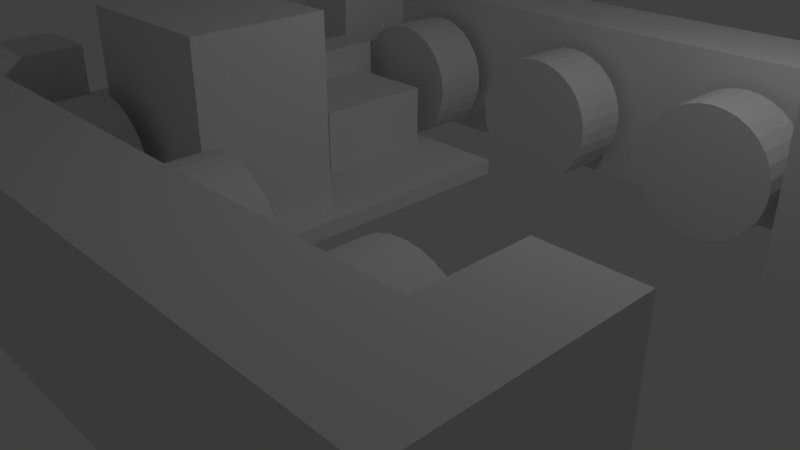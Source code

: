 # Source: r3555.blend  (saved by Blender 2.78.0; exported with 4.5.12 LTS)
import bpy
from mathutils import Matrix  # noqa: F401  (used for matrix-valued properties, if any)

bpy.ops.wm.read_factory_settings(use_empty=True)
scene = bpy.context.scene
scene.name = 'Scene'

# ---- collections
col_collection_1 = bpy.data.collections.new('Collection 1'); scene.collection.children.link(col_collection_1)

# ---- materials (node trees are filled in below, after node groups)
mat_material = bpy.data.materials.new('Material')
mat_material.alpha_threshold = 0.0
mat_material.use_transparent_shadow = False
mat_material.roughness = 0.5
mat_material.line_color = (0.0, 0.0, 0.0, 1.0)

# ---- material node trees

# ---- world
world_world = bpy.data.worlds.new('World'); scene.world = world_world
world_world.color = (0.05088, 0.05088, 0.05088)
world_world.use_sun_shadow = False
world_world.sun_shadow_jitter_overblur = 0.0
world_world.cycles.sampling_method = 'MANUAL'

# ---- cameras
cam_camera = bpy.data.cameras.new('Camera')
cam_camera.clip_end = 100.0
cam_camera.lens = 35.0
cam_camera.sensor_width = 32.0
cam_camera.sensor_height = 18.0
cam_camera.ortho_scale = 7.314
cam_camera.dof.focus_distance = 0.0
cam_camera.dof.aperture_fstop = 128.0

# ---- lights
light_lamp = bpy.data.lights.new('Lamp', 'POINT')
light_lamp.transmission_factor = 0.0
light_lamp.cutoff_distance = 30.0
light_lamp.energy = 100.0
light_lamp.shadow_buffer_clip_start = 1.001
light_lamp.shadow_soft_size = 0.1
light_lamp.shadow_maximum_resolution = 0.006
light_lamp.use_absolute_resolution = True

# ---- meshes
me_cube = bpy.data.meshes.new('Cube')
me_cube.from_pydata([(-0.8758, 0.4787, 0.9521), (-0.8758, 0.4787, -1.048), (1.124, 0.4787, 0.9521), (1.124, 0.4787, -1.048), (-0.8758, 1.012, 0.9521), (1.124, 1.012, 0.9521), (-0.8758, 1.012, -1.048), (1.124, 1.012, -1.048), (0.902, 1.012, -1.048), (0.902, 1.012, 0.9521), (0.902, 0.4787, 0.9521), (0.902, 0.4787, -1.048), (-0.6535, 1.012, -1.048), (-0.6535, 1.012, 0.9521), (-0.6535, 0.4787, -1.048), (-0.6535, 0.4787, 0.9521), (1.124, 0.7454, -1.048), (1.124, 0.7454, 0.9521), (-0.8758, 0.7454, -1.048), (-0.8758, 0.7454, 0.9521), (0.902, 0.7454, 0.9521), (0.902, 0.7454, -1.048), (-0.6535, 0.7454, 0.9521), (-0.6535, 0.7454, -1.048), (0.1242, 0.5343, -1.023), (-0.0591, 0.5343, -0.1979), (-0.05558, 0.5343, -0.3589), (-0.04514, 0.5343, -0.5136), (-0.0282, 0.5343, -0.6562), (-0.005401, 0.5343, -0.7813), (0.02238, 0.5343, -0.8839), (0.05408, 0.5343, -0.9601), (0.08847, 0.5343, -1.007), (0.16, 0.5343, -1.007), (0.1944, 0.5343, -0.9601), (0.2261, 0.5343, -0.8839), (0.2539, 0.5343, -0.7813), (0.2767, 0.5343, -0.6562), (0.2936, 0.5343, -0.5136), (0.304, 0.5343, -0.3588), (0.3076, 0.5343, -0.1979), (0.304, 0.5343, -0.03695), (0.2936, 0.5343, 0.1178), (0.2767, 0.5343, 0.2604), (0.2539, 0.5343, 0.3855), (0.2261, 0.5343, 0.4881), (0.1944, 0.5343, 0.5643), (0.16, 0.5343, 0.6112), (0.1242, 0.5343, 0.6271), (0.08847, 0.5343, 0.6112), (0.05408, 0.5343, 0.5643), (0.02238, 0.5343, 0.4881), (-0.005401, 0.5343, 0.3855), (-0.0282, 0.5343, 0.2604), (-0.04514, 0.5343, 0.1178), (-0.05558, 0.5343, -0.03695), (-0.4258, 0.5343, 0.6271), (-0.4615, 0.5343, 0.6112), (-0.4959, 0.5343, 0.5643), (-0.5276, 0.5343, 0.4881), (-0.5554, 0.5343, 0.3855), (-0.5782, 0.5343, 0.2604), (-0.5951, 0.5343, 0.1178), (-0.6056, 0.5343, -0.03695), (-0.6091, 0.5343, -0.1979), (-0.6056, 0.5343, -0.3589), (-0.5951, 0.5343, -0.5136), (-0.5782, 0.5343, -0.6562), (-0.5554, 0.5343, -0.7813), (-0.5276, 0.5343, -0.8839), (-0.4959, 0.5343, -0.9601), (-0.4615, 0.5343, -1.007), (-0.4258, 0.5343, -1.023), (-0.39, 0.5343, -1.007), (-0.3556, 0.5343, -0.9601), (-0.3239, 0.5343, -0.8839), (-0.2961, 0.5343, -0.7813), (-0.2733, 0.5343, -0.6562), (-0.2564, 0.5343, -0.5136), (-0.246, 0.5343, -0.3588), (-0.2424, 0.5343, -0.1979), (-0.246, 0.5343, -0.03695), (-0.2564, 0.5343, 0.1178), (-0.2733, 0.5343, 0.2604), (-0.2961, 0.5343, 0.3855), (-0.3239, 0.5343, 0.4881), (-0.3556, 0.5343, 0.5643), (-0.39, 0.5343, 0.6112), (0.6742, 0.5343, 0.6271), (0.6385, 0.5343, 0.6112), (0.6041, 0.5343, 0.5643), (0.5724, 0.5343, 0.4881), (0.5446, 0.5343, 0.3855), (0.5218, 0.5343, 0.2604), (0.5049, 0.5343, 0.1178), (0.4944, 0.5343, -0.03695), (0.4909, 0.5343, -0.1979), (0.4944, 0.5343, -0.3589), (0.5049, 0.5343, -0.5136), (0.5218, 0.5343, -0.6562), (0.5446, 0.5343, -0.7813), (0.5724, 0.5343, -0.8839), (0.6041, 0.5343, -0.9601), (0.6385, 0.5343, -1.007), (0.6742, 0.5343, -1.023), (0.71, 0.5343, -1.007), (0.7444, 0.5343, -0.9601), (0.7761, 0.5343, -0.8839), (0.8039, 0.5343, -0.7813), (0.8267, 0.5343, -0.6562), (0.8436, 0.5343, -0.5136), (0.854, 0.5343, -0.3588), (0.8576, 0.5343, -0.1979), (0.854, 0.5343, -0.03695), (0.8436, 0.5343, 0.1178), (0.8267, 0.5343, 0.2604), (0.8039, 0.5343, 0.3855), (0.7761, 0.5343, 0.4881), (0.7444, 0.5343, 0.5643), (0.71, 0.5343, 0.6112), (-0.0591, 0.7096, -0.1979), (-0.05558, 0.7096, -0.3589), (-0.04514, 0.7096, -0.5136), (-0.0282, 0.7096, -0.6562), (-0.005401, 0.7096, -0.7813), (0.02238, 0.7096, -0.8839), (0.05408, 0.7096, -0.9601), (0.08847, 0.7096, -1.007), (0.1242, 0.7096, -1.023), (0.16, 0.7096, -1.007), (0.1944, 0.7096, -0.9601), (0.2261, 0.7096, -0.8839), (0.2539, 0.7096, -0.7813), (0.2767, 0.7096, -0.6562), (0.2936, 0.7096, -0.5136), (0.304, 0.7096, -0.3588), (0.3076, 0.7096, -0.1979), (0.304, 0.7096, -0.03695), (0.2936, 0.7096, 0.1178), (0.2767, 0.7096, 0.2604), (0.2539, 0.7096, 0.3855), (0.2261, 0.7096, 0.4881), (0.1944, 0.7096, 0.5643), (0.16, 0.7096, 0.6112), (0.1242, 0.7096, 0.6271), (0.08847, 0.7096, 0.6112), (0.05408, 0.7096, 0.5643), (0.02238, 0.7096, 0.4881), (-0.005401, 0.7096, 0.3855), (-0.0282, 0.7096, 0.2604), (-0.04514, 0.7096, 0.1178), (-0.05558, 0.7096, -0.03695), (-0.4258, 0.7096, 0.6271), (-0.4615, 0.7096, 0.6112), (-0.4959, 0.7096, 0.5643), (-0.5276, 0.7096, 0.4881), (-0.5554, 0.7096, 0.3855), (-0.5782, 0.7096, 0.2604), (-0.5951, 0.7096, 0.1178), (-0.6056, 0.7096, -0.03695), (-0.6091, 0.7096, -0.1979), (-0.6056, 0.7096, -0.3589), (-0.5951, 0.7096, -0.5136), (-0.5782, 0.7096, -0.6562), (-0.5554, 0.7096, -0.7813), (-0.5276, 0.7096, -0.8839), (-0.4959, 0.7096, -0.9601), (-0.4615, 0.7096, -1.007), (-0.4258, 0.7096, -1.023), (-0.39, 0.7096, -1.007), (-0.3556, 0.7096, -0.9601), (-0.3239, 0.7096, -0.8839), (-0.2961, 0.7096, -0.7813), (-0.2733, 0.7096, -0.6562), (-0.2564, 0.7096, -0.5136), (-0.246, 0.7096, -0.3588), (-0.2424, 0.7096, -0.1979), (-0.246, 0.7096, -0.03695), (-0.2564, 0.7096, 0.1178), (-0.2733, 0.7096, 0.2604), (-0.2961, 0.7096, 0.3855), (-0.3239, 0.7096, 0.4881), (-0.3556, 0.7096, 0.5643), (-0.39, 0.7096, 0.6112), (0.6742, 0.7096, 0.6271), (0.6385, 0.7096, 0.6112), (0.6041, 0.7096, 0.5643), (0.5724, 0.7096, 0.4881), (0.5446, 0.7096, 0.3855), (0.5218, 0.7096, 0.2604), (0.5049, 0.7096, 0.1178), (0.4944, 0.7096, -0.03695), (0.4909, 0.7096, -0.1979), (0.4944, 0.7096, -0.3589), (0.5049, 0.7096, -0.5136), (0.5218, 0.7096, -0.6562), (0.5446, 0.7096, -0.7813), (0.5724, 0.7096, -0.8839), (0.6041, 0.7096, -0.9601), (0.6385, 0.7096, -1.007), (0.6742, 0.7096, -1.023), (0.71, 0.7096, -1.007), (0.7444, 0.7096, -0.9601), (0.7761, 0.7096, -0.8839), (0.8039, 0.7096, -0.7813), (0.8267, 0.7096, -0.6562), (0.8436, 0.7096, -0.5136), (0.854, 0.7096, -0.3588), (0.8576, 0.7096, -0.1979), (0.854, 0.7096, -0.03695), (0.8436, 0.7096, 0.1178), (0.8267, 0.7096, 0.2604), (0.8039, 0.7096, 0.3855), (0.7761, 0.7096, 0.4881), (0.7444, 0.7096, 0.5643), (0.71, 0.7096, 0.6112), (1.124, -0.988, -1.048), (-0.8758, -0.988, -1.048), (1.124, -0.988, 0.9521), (-0.8758, -0.988, 0.9521), (1.124, -0.4546, -1.048), (1.124, -0.4546, 0.9521), (-0.8758, -0.4546, -1.048), (-0.8758, -0.4546, 0.9521), (0.902, -0.988, -1.048), (0.902, -0.988, 0.9521), (0.902, -0.4546, 0.9521), (0.902, -0.4546, -1.048), (-0.6535, -0.988, -1.048), (-0.6535, -0.988, 0.9521), (-0.6535, -0.4546, -1.048), (-0.6535, -0.4546, 0.9521), (1.124, -0.7213, -1.048), (1.124, -0.7213, 0.9521), (-0.8758, -0.7213, -1.048), (-0.8758, -0.7213, 0.9521), (0.902, -0.7213, 0.9521), (0.902, -0.7213, -1.048), (-0.6535, -0.7213, 0.9521), (-0.6535, -0.7213, -1.048), (0.1242, -0.5102, -1.023), (-0.0591, -0.5102, -0.1979), (-0.05557, -0.5102, -0.3589), (-0.04514, -0.5102, -0.5136), (-0.0282, -0.5102, -0.6562), (-0.0054, -0.5102, -0.7813), (0.02238, -0.5102, -0.8839), (0.05408, -0.5102, -0.9601), (0.08847, -0.5102, -1.007), (0.16, -0.5102, -1.007), (0.1944, -0.5102, -0.9601), (0.2261, -0.5102, -0.8839), (0.2539, -0.5102, -0.7813), (0.2767, -0.5102, -0.6562), (0.2936, -0.5102, -0.5136), (0.304, -0.5102, -0.3588), (0.3076, -0.5102, -0.1979), (0.304, -0.5102, -0.03695), (0.2936, -0.5102, 0.1178), (0.2767, -0.5102, 0.2604), (0.2539, -0.5102, 0.3855), (0.2261, -0.5102, 0.4881), (0.1944, -0.5102, 0.5643), (0.16, -0.5102, 0.6112), (0.1242, -0.5102, 0.6271), (0.08847, -0.5102, 0.6112), (0.05408, -0.5102, 0.5643), (0.02238, -0.5102, 0.4881), (-0.005401, -0.5102, 0.3855), (-0.0282, -0.5102, 0.2604), (-0.04514, -0.5102, 0.1178), (-0.05557, -0.5102, -0.03695), (-0.4258, -0.5102, 0.6271), (-0.4615, -0.5102, 0.6112), (-0.4959, -0.5102, 0.5643), (-0.5276, -0.5102, 0.4881), (-0.5554, -0.5102, 0.3855), (-0.5782, -0.5102, 0.2604), (-0.5951, -0.5102, 0.1178), (-0.6056, -0.5102, -0.03695), (-0.6091, -0.5102, -0.1979), (-0.6056, -0.5102, -0.3589), (-0.5951, -0.5102, -0.5136), (-0.5782, -0.5102, -0.6562), (-0.5554, -0.5102, -0.7813), (-0.5276, -0.5102, -0.8839), (-0.4959, -0.5102, -0.9601), (-0.4615, -0.5102, -1.007), (-0.4258, -0.5102, -1.023), (-0.39, -0.5102, -1.007), (-0.3556, -0.5102, -0.9601), (-0.3239, -0.5102, -0.8839), (-0.2961, -0.5102, -0.7813), (-0.2733, -0.5102, -0.6562), (-0.2564, -0.5102, -0.5136), (-0.246, -0.5102, -0.3588), (-0.2424, -0.5102, -0.1979), (-0.246, -0.5102, -0.03695), (-0.2564, -0.5102, 0.1178), (-0.2733, -0.5102, 0.2604), (-0.2961, -0.5102, 0.3855), (-0.3239, -0.5102, 0.4881), (-0.3556, -0.5102, 0.5643), (-0.39, -0.5102, 0.6112), (0.6742, -0.5102, 0.6271), (0.6385, -0.5102, 0.6112), (0.6041, -0.5102, 0.5643), (0.5724, -0.5102, 0.4881), (0.5446, -0.5102, 0.3855), (0.5218, -0.5102, 0.2604), (0.5049, -0.5102, 0.1178), (0.4944, -0.5102, -0.03695), (0.4909, -0.5102, -0.1979), (0.4944, -0.5102, -0.3589), (0.5049, -0.5102, -0.5136), (0.5218, -0.5102, -0.6562), (0.5446, -0.5102, -0.7813), (0.5724, -0.5102, -0.8839), (0.6041, -0.5102, -0.9601), (0.6385, -0.5102, -1.007), (0.6742, -0.5102, -1.023), (0.71, -0.5102, -1.007), (0.7444, -0.5102, -0.9601), (0.7761, -0.5102, -0.8839), (0.8039, -0.5102, -0.7813), (0.8267, -0.5102, -0.6562), (0.8436, -0.5102, -0.5136), (0.854, -0.5102, -0.3588), (0.8576, -0.5102, -0.1979), (0.854, -0.5102, -0.03695), (0.8436, -0.5102, 0.1178), (0.8267, -0.5102, 0.2604), (0.8039, -0.5102, 0.3855), (0.7761, -0.5102, 0.4881), (0.7444, -0.5102, 0.5643), (0.71, -0.5102, 0.6112), (-0.0591, -0.6856, -0.1979), (-0.05557, -0.6856, -0.3589), (-0.04514, -0.6856, -0.5136), (-0.0282, -0.6856, -0.6562), (-0.0054, -0.6856, -0.7813), (0.02238, -0.6856, -0.8839), (0.05408, -0.6856, -0.9601), (0.08847, -0.6856, -1.007), (0.1242, -0.6856, -1.023), (0.16, -0.6856, -1.007), (0.1944, -0.6856, -0.9601), (0.2261, -0.6856, -0.8839), (0.2539, -0.6856, -0.7813), (0.2767, -0.6856, -0.6562), (0.2936, -0.6856, -0.5136), (0.304, -0.6856, -0.3588), (0.3076, -0.6856, -0.1979), (0.304, -0.6856, -0.03695), (0.2936, -0.6856, 0.1178), (0.2767, -0.6856, 0.2604), (0.2539, -0.6856, 0.3855), (0.2261, -0.6856, 0.4881), (0.1944, -0.6856, 0.5643), (0.16, -0.6856, 0.6112), (0.1242, -0.6856, 0.6271), (0.08847, -0.6856, 0.6112), (0.05408, -0.6856, 0.5643), (0.02238, -0.6856, 0.4881), (-0.005401, -0.6856, 0.3855), (-0.0282, -0.6856, 0.2604), (-0.04514, -0.6856, 0.1178), (-0.05557, -0.6856, -0.03695), (-0.4258, -0.6856, 0.6271), (-0.4615, -0.6856, 0.6112), (-0.4959, -0.6856, 0.5643), (-0.5276, -0.6856, 0.4881), (-0.5554, -0.6856, 0.3855), (-0.5782, -0.6856, 0.2604), (-0.5951, -0.6856, 0.1178), (-0.6056, -0.6856, -0.03695), (-0.6091, -0.6856, -0.1979), (-0.6056, -0.6856, -0.3589), (-0.5951, -0.6856, -0.5136), (-0.5782, -0.6856, -0.6562), (-0.5554, -0.6856, -0.7813), (-0.5276, -0.6856, -0.8839), (-0.4959, -0.6856, -0.9601), (-0.4615, -0.6856, -1.007), (-0.4258, -0.6856, -1.023), (-0.39, -0.6856, -1.007), (-0.3556, -0.6856, -0.9601), (-0.3239, -0.6856, -0.8839), (-0.2961, -0.6856, -0.7813), (-0.2733, -0.6856, -0.6562), (-0.2564, -0.6856, -0.5136), (-0.246, -0.6856, -0.3588), (-0.2424, -0.6856, -0.1979), (-0.246, -0.6856, -0.03695), (-0.2564, -0.6856, 0.1178), (-0.2733, -0.6856, 0.2604), (-0.2961, -0.6856, 0.3855), (-0.3239, -0.6856, 0.4881), (-0.3556, -0.6856, 0.5643), (-0.39, -0.6856, 0.6112), (0.6742, -0.6856, 0.6271), (0.6385, -0.6856, 0.6112), (0.6041, -0.6856, 0.5643), (0.5724, -0.6856, 0.4881), (0.5446, -0.6856, 0.3855), (0.5218, -0.6856, 0.2604), (0.5049, -0.6856, 0.1178), (0.4944, -0.6856, -0.03695), (0.4909, -0.6856, -0.1979), (0.4944, -0.6856, -0.3589), (0.5049, -0.6856, -0.5136), (0.5218, -0.6856, -0.6562), (0.5446, -0.6856, -0.7813), (0.5724, -0.6856, -0.8839), (0.6041, -0.6856, -0.9601), (0.6385, -0.6856, -1.007), (0.6742, -0.6856, -1.023), (0.71, -0.6856, -1.007), (0.7444, -0.6856, -0.9601), (0.7761, -0.6856, -0.8839), (0.8039, -0.6856, -0.7813), (0.8267, -0.6856, -0.6562), (0.8436, -0.6856, -0.5136), (0.854, -0.6856, -0.3588), (0.8576, -0.6856, -0.1979), (0.854, -0.6856, -0.03695), (0.8436, -0.6856, 0.1178), (0.8267, -0.6856, 0.2604), (0.8039, -0.6856, 0.3855), (0.7761, -0.6856, 0.4881), (0.7444, -0.6856, 0.5643), (0.71, -0.6856, 0.6112), (-0.6535, 0.4787, 0.3587), (-0.6535, -0.4546, 0.3587), (-0.5297, -0.4546, 0.3587), (-0.5297, -0.4546, -1.048), (-0.5297, 0.4787, 0.3587), (-0.5297, 0.4787, -1.048), (0.01312, -0.4546, -1.048), (0.01312, 0.4787, -1.048), (-0.5297, -0.4546, -0.8422), (-0.5297, 0.4787, -0.8422), (0.01312, -0.4546, -0.8422), (0.01312, 0.4787, -0.8422), (-0.5297, 0.07513, -0.8422), (-0.2577, 0.07513, -0.8422), (-0.5297, 0.4355, -0.8422), (-0.2577, 0.4355, -0.8422), (-0.5297, 0.07513, -0.04693), (-0.2577, 0.07513, -0.04693), (-0.5297, 0.4355, -0.04693), (-0.2577, 0.4355, -0.04693), (-0.07768, -0.4546, -0.8422), (-0.07768, -0.07174, -0.8422), (-0.5297, -0.07174, -0.8422), (-0.5297, -0.4546, 1.535), (-0.07768, -0.4546, 1.535), (-0.07768, -0.07174, 1.535), (-0.5297, -0.07174, 1.535), (-0.5297, -0.4546, 0.3587), (-0.5297, -0.07174, 0.3587)], [(434, 459)], [(14, 15, 0, 1), (23, 18, 6, 12), (16, 7, 5, 17), (18, 1, 0, 19), (12, 6, 4, 13), (22, 13, 4, 19), (11, 3, 2, 10), (7, 8, 9, 5), (17, 5, 9, 20), (16, 21, 8, 7), (8, 12, 13, 9), (20, 9, 13, 22), (21, 23, 12, 8), (3, 11, 21, 16), (2, 17, 20, 10), (6, 18, 19, 4), (3, 16, 17, 2), (15, 22, 19, 0), (14, 1, 18, 23), (51, 50, 146, 147), (104, 103, 199, 200), (28, 27, 122, 123), (78, 77, 173, 174), (52, 51, 147, 148), (105, 104, 200, 201), (27, 26, 121, 122), (79, 78, 174, 175), (53, 52, 148, 149), (106, 105, 201, 202), (80, 79, 175, 176), (54, 53, 149, 150), (107, 106, 202, 203), (81, 80, 176, 177), (55, 54, 150, 151), (30, 29, 124, 125), (108, 107, 203, 204), (82, 81, 177, 178), (25, 55, 151, 120), (31, 30, 125, 126), (109, 108, 204, 205), (83, 82, 178, 179), (57, 56, 152, 153), (32, 31, 126, 127), (110, 109, 205, 206), (84, 83, 179, 180), (58, 57, 153, 154), (24, 32, 127, 128), (111, 110, 206, 207), (85, 84, 180, 181), (59, 58, 154, 155), (33, 24, 128, 129), (112, 111, 207, 208), (86, 85, 181, 182), (60, 59, 155, 156), (34, 33, 129, 130), (113, 112, 208, 209), (87, 86, 182, 183), (61, 60, 156, 157), (35, 34, 130, 131), (114, 113, 209, 210), (56, 87, 183, 152), (62, 61, 157, 158), (36, 35, 131, 132), (115, 114, 210, 211), (89, 88, 184, 185), (63, 62, 158, 159), (37, 36, 132, 133), (116, 115, 211, 212), (90, 89, 185, 186), (64, 63, 159, 160), (38, 37, 133, 134), (117, 116, 212, 213), (26, 25, 120, 121), (91, 90, 186, 187), (65, 64, 160, 161), (39, 38, 134, 135), (118, 117, 213, 214), (92, 91, 187, 188), (66, 65, 161, 162), (40, 39, 135, 136), (119, 118, 214, 215), (93, 92, 188, 189), (67, 66, 162, 163), (41, 40, 136, 137), (88, 119, 215, 184), (94, 93, 189, 190), (68, 67, 163, 164), (42, 41, 137, 138), (95, 94, 190, 191), (69, 68, 164, 165), (43, 42, 138, 139), (96, 95, 191, 192), (70, 69, 165, 166), (44, 43, 139, 140), (97, 96, 192, 193), (71, 70, 166, 167), (45, 44, 140, 141), (98, 97, 193, 194), (72, 71, 167, 168), (46, 45, 141, 142), (99, 98, 194, 195), (73, 72, 168, 169), (47, 46, 142, 143), (100, 99, 195, 196), (74, 73, 169, 170), (48, 47, 143, 144), (101, 100, 196, 197), (75, 74, 170, 171), (49, 48, 144, 145), (102, 101, 197, 198), (29, 28, 123, 124), (76, 75, 171, 172), (50, 49, 145, 146), (103, 102, 198, 199), (77, 76, 172, 173), (89, 90, 91, 92, 93, 94, 95, 96, 97, 98, 99, 100, 101, 102, 103, 104, 105, 106, 107, 108, 109, 110, 111, 112, 113, 114, 115, 116, 117, 118, 119, 88), (185, 184, 215, 214, 213, 212, 211, 210, 209, 208, 207, 206, 205, 204, 203, 202, 201, 200, 199, 198, 197, 196, 195, 194, 193, 192, 191, 190, 189, 188, 187, 186), (29, 30, 31, 32, 24, 33, 34, 35, 36, 37, 38, 39, 40, 41, 42, 43, 44, 45, 46, 47, 48, 49, 50, 51, 52, 53, 54, 55, 25, 26, 27, 28), (124, 123, 122, 121, 120, 151, 150, 149, 148, 147, 146, 145, 144, 143, 142, 141, 140, 139, 138, 137, 136, 135, 134, 133, 132, 131, 130, 129, 128, 127, 126, 125), (57, 58, 59, 60, 61, 62, 63, 64, 65, 66, 67, 68, 69, 70, 71, 72, 73, 74, 75, 76, 77, 78, 79, 80, 81, 82, 83, 84, 85, 86, 87, 56), (153, 152, 183, 182, 181, 180, 179, 178, 177, 176, 175, 174, 173, 172, 171, 170, 169, 168, 167, 166, 165, 164, 163, 162, 161, 160, 159, 158, 157, 156, 155, 154), (239, 228, 217, 234), (238, 235, 219, 229), (232, 233, 218, 216), (228, 229, 219, 217), (230, 222, 223, 231), (234, 235, 223, 222), (227, 226, 221, 220), (216, 218, 225, 224), (233, 236, 225, 218), (232, 216, 224, 237), (224, 225, 229, 228), (236, 238, 229, 225), (237, 224, 228, 239), (220, 232, 237, 227), (221, 226, 236, 233), (217, 219, 235, 234), (220, 221, 233, 232), (231, 223, 235, 238), (230, 239, 234, 222), (267, 363, 362, 266), (320, 416, 415, 319), (244, 339, 338, 243), (294, 390, 389, 293), (268, 364, 363, 267), (321, 417, 416, 320), (243, 338, 337, 242), (295, 391, 390, 294), (269, 365, 364, 268), (322, 418, 417, 321), (296, 392, 391, 295), (270, 366, 365, 269), (323, 419, 418, 322), (297, 393, 392, 296), (271, 367, 366, 270), (246, 341, 340, 245), (324, 420, 419, 323), (298, 394, 393, 297), (241, 336, 367, 271), (247, 342, 341, 246), (325, 421, 420, 324), (299, 395, 394, 298), (273, 369, 368, 272), (248, 343, 342, 247), (326, 422, 421, 325), (300, 396, 395, 299), (274, 370, 369, 273), (240, 344, 343, 248), (327, 423, 422, 326), (301, 397, 396, 300), (275, 371, 370, 274), (249, 345, 344, 240), (328, 424, 423, 327), (302, 398, 397, 301), (276, 372, 371, 275), (250, 346, 345, 249), (329, 425, 424, 328), (303, 399, 398, 302), (277, 373, 372, 276), (251, 347, 346, 250), (330, 426, 425, 329), (272, 368, 399, 303), (278, 374, 373, 277), (252, 348, 347, 251), (331, 427, 426, 330), (305, 401, 400, 304), (279, 375, 374, 278), (253, 349, 348, 252), (332, 428, 427, 331), (306, 402, 401, 305), (280, 376, 375, 279), (254, 350, 349, 253), (333, 429, 428, 332), (242, 337, 336, 241), (307, 403, 402, 306), (281, 377, 376, 280), (255, 351, 350, 254), (334, 430, 429, 333), (308, 404, 403, 307), (282, 378, 377, 281), (256, 352, 351, 255), (335, 431, 430, 334), (309, 405, 404, 308), (283, 379, 378, 282), (257, 353, 352, 256), (304, 400, 431, 335), (310, 406, 405, 309), (284, 380, 379, 283), (258, 354, 353, 257), (311, 407, 406, 310), (285, 381, 380, 284), (259, 355, 354, 258), (312, 408, 407, 311), (286, 382, 381, 285), (260, 356, 355, 259), (313, 409, 408, 312), (287, 383, 382, 286), (261, 357, 356, 260), (314, 410, 409, 313), (288, 384, 383, 287), (262, 358, 357, 261), (315, 411, 410, 314), (289, 385, 384, 288), (263, 359, 358, 262), (316, 412, 411, 315), (290, 386, 385, 289), (264, 360, 359, 263), (317, 413, 412, 316), (291, 387, 386, 290), (265, 361, 360, 264), (318, 414, 413, 317), (245, 340, 339, 244), (292, 388, 387, 291), (266, 362, 361, 265), (319, 415, 414, 318), (293, 389, 388, 292), (305, 304, 335, 334, 333, 332, 331, 330, 329, 328, 327, 326, 325, 324, 323, 322, 321, 320, 319, 318, 317, 316, 315, 314, 313, 312, 311, 310, 309, 308, 307, 306), (401, 402, 403, 404, 405, 406, 407, 408, 409, 410, 411, 412, 413, 414, 415, 416, 417, 418, 419, 420, 421, 422, 423, 424, 425, 426, 427, 428, 429, 430, 431, 400), (245, 244, 243, 242, 241, 271, 270, 269, 268, 267, 266, 265, 264, 263, 262, 261, 260, 259, 258, 257, 256, 255, 254, 253, 252, 251, 250, 249, 240, 248, 247, 246), (340, 341, 342, 343, 344, 345, 346, 347, 348, 349, 350, 351, 352, 353, 354, 355, 356, 357, 358, 359, 360, 361, 362, 363, 364, 365, 366, 367, 336, 337, 338, 339), (273, 272, 303, 302, 301, 300, 299, 298, 297, 296, 295, 294, 293, 292, 291, 290, 289, 288, 287, 286, 285, 284, 283, 282, 281, 280, 279, 278, 277, 276, 275, 274), (369, 370, 371, 372, 373, 374, 375, 376, 377, 378, 379, 380, 381, 382, 383, 384, 385, 386, 387, 388, 389, 390, 391, 392, 393, 394, 395, 396, 397, 398, 399, 368), (433, 432, 14, 230), (436, 434, 440, 441), (14, 439, 438, 230), (230, 435, 434, 433), (432, 14, 437, 436), (433, 434, 436, 432), (15, 14, 23, 22), (21, 20, 22, 23), (10, 20, 21, 11), (231, 238, 239, 230), (440, 442, 443, 441), (437, 441, 443, 439), (438, 442, 440, 435), (439, 443, 442, 438), (226, 227, 237, 236), (237, 239, 238, 236), (445, 449, 448, 444), (447, 446, 450, 451), (445, 447, 451, 449), (448, 449, 451, 450), (453, 454, 458, 457), (452, 453, 457, 456), (440, 452, 456, 455), (455, 456, 457, 458), (458, 460, 459, 455)])
_uv = me_cube.uv_layers.new(name='UVMap')
_uv.uv.foreach_set('vector', [0.0, 0.0, 1.0, 0.0, 1.0, 1.0, 0.0, 1.0, 0.0, 0.0, 1.0, 0.0, 1.0, 1.0, 0.0, 1.0, 0.0, 0.0, 1.0, 0.0, 1.0, 1.0, 0.0, 1.0, 0.0, 0.0, 1.0, 0.0, 1.0, 1.0, 0.0, 1.0, 0.0, 0.0, 1.0, 0.0, 1.0, 1.0, 0.0, 1.0, 0.0, 0.0, 1.0, 0.0, 1.0, 1.0, 0.0, 1.0, 0.0, 0.0, 1.0, 0.0, 1.0, 1.0, 0.0, 1.0, 0.0, 0.0, 1.0, 0.0, 1.0, 1.0, 0.0, 1.0, 0.0, 0.0, 1.0, 0.0, 1.0, 1.0, 0.0, 1.0, 0.0, 0.0, 1.0, 0.0, 1.0, 1.0, 0.0, 1.0, 0.0, 0.0, 1.0, 0.0, 1.0, 1.0, 0.0, 1.0, 0.0, 0.0, 1.0, 0.0, 1.0, 1.0, 0.0, 1.0, 0.0, 0.0, 1.0, 0.0, 1.0, 1.0, 0.0, 1.0, 0.0, 0.0, 1.0, 0.0, 1.0, 1.0, 0.0, 1.0, 0.0, 0.0, 1.0, 0.0, 1.0, 1.0, 0.0, 1.0, 0.0, 0.0, 1.0, 0.0, 1.0, 1.0, 0.0, 1.0, 0.0, 0.0, 1.0, 0.0, 1.0, 1.0, 0.0, 1.0, 0.0, 0.0, 1.0, 0.0, 1.0, 1.0, 0.0, 1.0, 0.0, 0.0, 1.0, 0.0, 1.0, 1.0, 0.0, 1.0, 0.0, 0.0, 1.0, 0.0, 1.0, 1.0, 0.0, 1.0, 0.0, 0.0, 1.0, 0.0, 1.0, 1.0, 0.0, 1.0, 0.0, 0.0, 1.0, 0.0, 1.0, 1.0, 0.0, 1.0, 0.0, 0.0, 1.0, 0.0, 1.0, 1.0, 0.0, 1.0, 0.0, 0.0, 1.0, 0.0, 1.0, 1.0, 0.0, 1.0, 0.0, 0.0, 1.0, 0.0, 1.0, 1.0, 0.0, 1.0, 0.0, 0.0, 1.0, 0.0, 1.0, 1.0, 0.0, 1.0, 0.0, 0.0, 1.0, 0.0, 1.0, 1.0, 0.0, 1.0, 0.0, 0.0, 1.0, 0.0, 1.0, 1.0, 0.0, 1.0, 0.0, 0.0, 1.0, 0.0, 1.0, 1.0, 0.0, 1.0, 0.0, 0.0, 1.0, 0.0, 1.0, 1.0, 0.0, 1.0, 0.0, 0.0, 1.0, 0.0, 1.0, 1.0, 0.0, 1.0, 0.0, 0.0, 1.0, 0.0, 1.0, 1.0, 0.0, 1.0, 0.0, 0.0, 1.0, 0.0, 1.0, 1.0, 0.0, 1.0, 0.0, 0.0, 1.0, 0.0, 1.0, 1.0, 0.0, 1.0, 0.0, 0.0, 1.0, 0.0, 1.0, 1.0, 0.0, 1.0, 0.0, 0.0, 1.0, 0.0, 1.0, 1.0, 0.0, 1.0, 0.0, 0.0, 1.0, 0.0, 1.0, 1.0, 0.0, 1.0, 0.0, 0.0, 1.0, 0.0, 1.0, 1.0, 0.0, 1.0, 0.0, 0.0, 1.0, 0.0, 1.0, 1.0, 0.0, 1.0, 0.0, 0.0, 1.0, 0.0, 1.0, 1.0, 0.0, 1.0, 0.0, 0.0, 1.0, 0.0, 1.0, 1.0, 0.0, 1.0, 0.0, 0.0, 1.0, 0.0, 1.0, 1.0, 0.0, 1.0, 0.0, 0.0, 1.0, 0.0, 1.0, 1.0, 0.0, 1.0, 0.0, 0.0, 1.0, 0.0, 1.0, 1.0, 0.0, 1.0, 0.0, 0.0, 1.0, 0.0, 1.0, 1.0, 0.0, 1.0, 0.0, 0.0, 1.0, 0.0, 1.0, 1.0, 0.0, 1.0, 0.0, 0.0, 1.0, 0.0, 1.0, 1.0, 0.0, 1.0, 0.0, 0.0, 1.0, 0.0, 1.0, 1.0, 0.0, 1.0, 0.0, 0.0, 1.0, 0.0, 1.0, 1.0, 0.0, 1.0, 0.0, 0.0, 1.0, 0.0, 1.0, 1.0, 0.0, 1.0, 0.0, 0.0, 1.0, 0.0, 1.0, 1.0, 0.0, 1.0, 0.0, 0.0, 1.0, 0.0, 1.0, 1.0, 0.0, 1.0, 0.0, 0.0, 1.0, 0.0, 1.0, 1.0, 0.0, 1.0, 0.0, 0.0, 1.0, 0.0, 1.0, 1.0, 0.0, 1.0, 0.0, 0.0, 1.0, 0.0, 1.0, 1.0, 0.0, 1.0, 0.0, 0.0, 1.0, 0.0, 1.0, 1.0, 0.0, 1.0, 0.0, 0.0, 1.0, 0.0, 1.0, 1.0, 0.0, 1.0, 0.0, 0.0, 1.0, 0.0, 1.0, 1.0, 0.0, 1.0, 0.0, 0.0, 1.0, 0.0, 1.0, 1.0, 0.0, 1.0, 0.0, 0.0, 1.0, 0.0, 1.0, 1.0, 0.0, 1.0, 0.0, 0.0, 1.0, 0.0, 1.0, 1.0, 0.0, 1.0, 0.0, 0.0, 1.0, 0.0, 1.0, 1.0, 0.0, 1.0, 0.0, 0.0, 1.0, 0.0, 1.0, 1.0, 0.0, 1.0, 0.0, 0.0, 1.0, 0.0, 1.0, 1.0, 0.0, 1.0, 0.0, 0.0, 1.0, 0.0, 1.0, 1.0, 0.0, 1.0, 0.0, 0.0, 1.0, 0.0, 1.0, 1.0, 0.0, 1.0, 0.0, 0.0, 1.0, 0.0, 1.0, 1.0, 0.0, 1.0, 0.0, 0.0, 1.0, 0.0, 1.0, 1.0, 0.0, 1.0, 0.0, 0.0, 1.0, 0.0, 1.0, 1.0, 0.0, 1.0, 0.0, 0.0, 1.0, 0.0, 1.0, 1.0, 0.0, 1.0, 0.0, 0.0, 1.0, 0.0, 1.0, 1.0, 0.0, 1.0, 0.0, 0.0, 1.0, 0.0, 1.0, 1.0, 0.0, 1.0, 0.0, 0.0, 1.0, 0.0, 1.0, 1.0, 0.0, 1.0, 0.0, 0.0, 1.0, 0.0, 1.0, 1.0, 0.0, 1.0, 0.0, 0.0, 1.0, 0.0, 1.0, 1.0, 0.0, 1.0, 0.0, 0.0, 1.0, 0.0, 1.0, 1.0, 0.0, 1.0, 0.0, 0.0, 1.0, 0.0, 1.0, 1.0, 0.0, 1.0, 0.0, 0.0, 1.0, 0.0, 1.0, 1.0, 0.0, 1.0, 0.0, 0.0, 1.0, 0.0, 1.0, 1.0, 0.0, 1.0, 0.0, 0.0, 1.0, 0.0, 1.0, 1.0, 0.0, 1.0, 0.0, 0.0, 1.0, 0.0, 1.0, 1.0, 0.0, 1.0, 0.0, 0.0, 1.0, 0.0, 1.0, 1.0, 0.0, 1.0, 0.0, 0.0, 1.0, 0.0, 1.0, 1.0, 0.0, 1.0, 0.0, 0.0, 1.0, 0.0, 1.0, 1.0, 0.0, 1.0, 0.0, 0.0, 1.0, 0.0, 1.0, 1.0, 0.0, 1.0, 0.0, 0.0, 1.0, 0.0, 1.0, 1.0, 0.0, 1.0, 0.0, 0.0, 1.0, 0.0, 1.0, 1.0, 0.0, 1.0, 0.0, 0.0, 1.0, 0.0, 1.0, 1.0, 0.0, 1.0, 0.0, 0.0, 1.0, 0.0, 1.0, 1.0, 0.0, 1.0, 0.0, 0.0, 1.0, 0.0, 1.0, 1.0, 0.0, 1.0, 0.0, 0.0, 1.0, 0.0, 1.0, 1.0, 0.0, 1.0, 0.0, 0.0, 1.0, 0.0, 1.0, 1.0, 0.0, 1.0, 0.0, 0.0, 1.0, 0.0, 1.0, 1.0, 0.0, 1.0, 0.0, 0.0, 1.0, 0.0, 1.0, 1.0, 0.0, 1.0, 0.0, 0.0, 1.0, 0.0, 1.0, 1.0, 0.0, 1.0, 0.0, 0.0, 1.0, 0.0, 1.0, 1.0, 0.0, 1.0, 0.0, 0.0, 1.0, 0.0, 1.0, 1.0, 0.0, 1.0, 0.0, 0.0, 1.0, 0.0, 1.0, 1.0, 0.0, 1.0, 0.0, 0.0, 1.0, 0.0, 1.0, 1.0, 0.0, 1.0, 0.0, 0.0, 1.0, 0.0, 1.0, 1.0, 0.0, 1.0, 0.0, 0.0, 1.0, 0.0, 1.0, 1.0, 0.0, 1.0, 0.0, 0.0, 1.0, 0.0, 1.0, 1.0, 0.0, 1.0, 0.0, 0.0, 1.0, 0.0, 1.0, 1.0, 0.0, 1.0, 0.0, 0.0, 1.0, 0.0, 1.0, 1.0, 0.0, 1.0, 0.0, 0.0, 1.0, 0.0, 1.0, 1.0, 0.0, 1.0, 0.0, 0.0, 1.0, 0.0, 1.0, 1.0, 0.0, 1.0, 0.0, 0.0, 1.0, 0.0, 1.0, 1.0, 0.0, 1.0, 0.0, 0.0, 1.0, 0.0, 1.0, 1.0, 0.0, 1.0, 0.0, 0.0, 1.0, 0.0, 1.0, 1.0, 0.0, 1.0, 0.0, 0.0, 1.0, 0.0, 1.0, 1.0, 0.0, 1.0, 0.0, 0.0, 1.0, 0.0, 1.0, 1.0, 0.0, 1.0, 0.0, 0.0, 1.0, 0.0, 1.0, 1.0, 0.0, 1.0, 0.0, 0.0, 1.0, 0.0, 1.0, 1.0, 0.0, 1.0, 0.0, 0.0, 1.0, 0.0, 1.0, 1.0, 0.0, 1.0, 0.0, 0.0, 1.0, 0.0, 1.0, 1.0, 0.0, 1.0, 0.5, 1.0, 0.5975, 0.9904, 0.6913, 0.9619, 0.7778, 0.9157, 0.8536, 0.8536, 0.9157, 0.7778, 0.9619, 0.6913, 0.9904, 0.5975, 1.0, 0.5, 0.9904, 0.4025, 0.9619, 0.3087, 0.9157, 0.2222, 0.8536, 0.1464, 0.7778, 0.08427, 0.6913, 0.03806, 0.5975, 0.009607, 0.5, 0.0, 0.4025, 0.009607, 0.3087, 0.03806, 0.2222, 0.08427, 0.1464, 0.1464, 0.08426, 0.2222, 0.03806, 0.3087, 0.009607, 0.4025, 0.0, 0.5, 0.009607, 0.5975, 0.03806, 0.6913, 0.08427, 0.7778, 0.1464, 0.8536, 0.2222, 0.9157, 0.3087, 0.9619, 0.4025, 0.9904, 0.5, 1.0, 0.5975, 0.9904, 0.6913, 0.9619, 0.7778, 0.9157, 0.8536, 0.8536, 0.9157, 0.7778, 0.9619, 0.6913, 0.9904, 0.5975, 1.0, 0.5, 0.9904, 0.4025, 0.9619, 0.3087, 0.9157, 0.2222, 0.8536, 0.1464, 0.7778, 0.08427, 0.6913, 0.03806, 0.5975, 0.009607, 0.5, 0.0, 0.4025, 0.009607, 0.3087, 0.03806, 0.2222, 0.08427, 0.1464, 0.1464, 0.08426, 0.2222, 0.03806, 0.3087, 0.009607, 0.4025, 0.0, 0.5, 0.009607, 0.5975, 0.03806, 0.6913, 0.08427, 0.7778, 0.1464, 0.8536, 0.2222, 0.9157, 0.3087, 0.9619, 0.4025, 0.9904, 0.5, 1.0, 0.5975, 0.9904, 0.6913, 0.9619, 0.7778, 0.9157, 0.8536, 0.8536, 0.9157, 0.7778, 0.9619, 0.6913, 0.9904, 0.5975, 1.0, 0.5, 0.9904, 0.4025, 0.9619, 0.3087, 0.9157, 0.2222, 0.8536, 0.1464, 0.7778, 0.08427, 0.6913, 0.03806, 0.5975, 0.009607, 0.5, 0.0, 0.4025, 0.009607, 0.3087, 0.03806, 0.2222, 0.08427, 0.1464, 0.1464, 0.08426, 0.2222, 0.03806, 0.3087, 0.009607, 0.4025, 0.0, 0.5, 0.009607, 0.5975, 0.03806, 0.6913, 0.08427, 0.7778, 0.1464, 0.8536, 0.2222, 0.9157, 0.3087, 0.9619, 0.4025, 0.9904, 0.5, 1.0, 0.5975, 0.9904, 0.6913, 0.9619, 0.7778, 0.9157, 0.8536, 0.8536, 0.9157, 0.7778, 0.9619, 0.6913, 0.9904, 0.5975, 1.0, 0.5, 0.9904, 0.4025, 0.9619, 0.3087, 0.9157, 0.2222, 0.8536, 0.1464, 0.7778, 0.08427, 0.6913, 0.03806, 0.5975, 0.009607, 0.5, 0.0, 0.4025, 0.009607, 0.3087, 0.03806, 0.2222, 0.08427, 0.1464, 0.1464, 0.08426, 0.2222, 0.03806, 0.3087, 0.009607, 0.4025, 0.0, 0.5, 0.009607, 0.5975, 0.03806, 0.6913, 0.08427, 0.7778, 0.1464, 0.8536, 0.2222, 0.9157, 0.3087, 0.9619, 0.4025, 0.9904, 0.5, 1.0, 0.5975, 0.9904, 0.6913, 0.9619, 0.7778, 0.9157, 0.8536, 0.8536, 0.9157, 0.7778, 0.9619, 0.6913, 0.9904, 0.5975, 1.0, 0.5, 0.9904, 0.4025, 0.9619, 0.3087, 0.9157, 0.2222, 0.8536, 0.1464, 0.7778, 0.08427, 0.6913, 0.03806, 0.5975, 0.009607, 0.5, 0.0, 0.4025, 0.009607, 0.3087, 0.03806, 0.2222, 0.08427, 0.1464, 0.1464, 0.08426, 0.2222, 0.03806, 0.3087, 0.009607, 0.4025, 0.0, 0.5, 0.009607, 0.5975, 0.03806, 0.6913, 0.08427, 0.7778, 0.1464, 0.8536, 0.2222, 0.9157, 0.3087, 0.9619, 0.4025, 0.9904, 0.5, 1.0, 0.5975, 0.9904, 0.6913, 0.9619, 0.7778, 0.9157, 0.8536, 0.8536, 0.9157, 0.7778, 0.9619, 0.6913, 0.9904, 0.5975, 1.0, 0.5, 0.9904, 0.4025, 0.9619, 0.3087, 0.9157, 0.2222, 0.8536, 0.1464, 0.7778, 0.08427, 0.6913, 0.03806, 0.5975, 0.009607, 0.5, 0.0, 0.4025, 0.009607, 0.3087, 0.03806, 0.2222, 0.08427, 0.1464, 0.1464, 0.08426, 0.2222, 0.03806, 0.3087, 0.009607, 0.4025, 0.0, 0.5, 0.009607, 0.5975, 0.03806, 0.6913, 0.08427, 0.7778, 0.1464, 0.8536, 0.2222, 0.9157, 0.3087, 0.9619, 0.4025, 0.9904, 0.0, 0.0, 1.0, 0.0, 1.0, 1.0, 0.0, 1.0, 0.0, 0.0, 1.0, 0.0, 1.0, 1.0, 0.0, 1.0, 0.0, 0.0, 1.0, 0.0, 1.0, 1.0, 0.0, 1.0, 0.0, 0.0, 1.0, 0.0, 1.0, 1.0, 0.0, 1.0, 0.0, 0.0, 1.0, 0.0, 1.0, 1.0, 0.0, 1.0, 0.0, 0.0, 1.0, 0.0, 1.0, 1.0, 0.0, 1.0, 0.0, 0.0, 1.0, 0.0, 1.0, 1.0, 0.0, 1.0, 0.0, 0.0, 1.0, 0.0, 1.0, 1.0, 0.0, 1.0, 0.0, 0.0, 1.0, 0.0, 1.0, 1.0, 0.0, 1.0, 0.0, 0.0, 1.0, 0.0, 1.0, 1.0, 0.0, 1.0, 0.0, 0.0, 1.0, 0.0, 1.0, 1.0, 0.0, 1.0, 0.0, 0.0, 1.0, 0.0, 1.0, 1.0, 0.0, 1.0, 0.0, 0.0, 1.0, 0.0, 1.0, 1.0, 0.0, 1.0, 0.0, 0.0, 1.0, 0.0, 1.0, 1.0, 0.0, 1.0, 0.0, 0.0, 1.0, 0.0, 1.0, 1.0, 0.0, 1.0, 0.0, 0.0, 1.0, 0.0, 1.0, 1.0, 0.0, 1.0, 0.0, 0.0, 1.0, 0.0, 1.0, 1.0, 0.0, 1.0, 0.0, 0.0, 1.0, 0.0, 1.0, 1.0, 0.0, 1.0, 0.0, 0.0, 1.0, 0.0, 1.0, 1.0, 0.0, 1.0, 0.0, 0.0, 1.0, 0.0, 1.0, 1.0, 0.0, 1.0, 0.0, 0.0, 1.0, 0.0, 1.0, 1.0, 0.0, 1.0, 0.0, 0.0, 1.0, 0.0, 1.0, 1.0, 0.0, 1.0, 0.0, 0.0, 1.0, 0.0, 1.0, 1.0, 0.0, 1.0, 0.0, 0.0, 1.0, 0.0, 1.0, 1.0, 0.0, 1.0, 0.0, 0.0, 1.0, 0.0, 1.0, 1.0, 0.0, 1.0, 0.0, 0.0, 1.0, 0.0, 1.0, 1.0, 0.0, 1.0, 0.0, 0.0, 1.0, 0.0, 1.0, 1.0, 0.0, 1.0, 0.0, 0.0, 1.0, 0.0, 1.0, 1.0, 0.0, 1.0, 0.0, 0.0, 1.0, 0.0, 1.0, 1.0, 0.0, 1.0, 0.0, 0.0, 1.0, 0.0, 1.0, 1.0, 0.0, 1.0, 0.0, 0.0, 1.0, 0.0, 1.0, 1.0, 0.0, 1.0, 0.0, 0.0, 1.0, 0.0, 1.0, 1.0, 0.0, 1.0, 0.0, 0.0, 1.0, 0.0, 1.0, 1.0, 0.0, 1.0, 0.0, 0.0, 1.0, 0.0, 1.0, 1.0, 0.0, 1.0, 0.0, 0.0, 1.0, 0.0, 1.0, 1.0, 0.0, 1.0, 0.0, 0.0, 1.0, 0.0, 1.0, 1.0, 0.0, 1.0, 0.0, 0.0, 1.0, 0.0, 1.0, 1.0, 0.0, 1.0, 0.0, 0.0, 1.0, 0.0, 1.0, 1.0, 0.0, 1.0, 0.0, 0.0, 1.0, 0.0, 1.0, 1.0, 0.0, 1.0, 0.0, 0.0, 1.0, 0.0, 1.0, 1.0, 0.0, 1.0, 0.0, 0.0, 1.0, 0.0, 1.0, 1.0, 0.0, 1.0, 0.0, 0.0, 1.0, 0.0, 1.0, 1.0, 0.0, 1.0, 0.0, 0.0, 1.0, 0.0, 1.0, 1.0, 0.0, 1.0, 0.0, 0.0, 1.0, 0.0, 1.0, 1.0, 0.0, 1.0, 0.0, 0.0, 1.0, 0.0, 1.0, 1.0, 0.0, 1.0, 0.0, 0.0, 1.0, 0.0, 1.0, 1.0, 0.0, 1.0, 0.0, 0.0, 1.0, 0.0, 1.0, 1.0, 0.0, 1.0, 0.0, 0.0, 1.0, 0.0, 1.0, 1.0, 0.0, 1.0, 0.0, 0.0, 1.0, 0.0, 1.0, 1.0, 0.0, 1.0, 0.0, 0.0, 1.0, 0.0, 1.0, 1.0, 0.0, 1.0, 0.0, 0.0, 1.0, 0.0, 1.0, 1.0, 0.0, 1.0, 0.0, 0.0, 1.0, 0.0, 1.0, 1.0, 0.0, 1.0, 0.0, 0.0, 1.0, 0.0, 1.0, 1.0, 0.0, 1.0, 0.0, 0.0, 1.0, 0.0, 1.0, 1.0, 0.0, 1.0, 0.0, 0.0, 1.0, 0.0, 1.0, 1.0, 0.0, 1.0, 0.0, 0.0, 1.0, 0.0, 1.0, 1.0, 0.0, 1.0, 0.0, 0.0, 1.0, 0.0, 1.0, 1.0, 0.0, 1.0, 0.0, 0.0, 1.0, 0.0, 1.0, 1.0, 0.0, 1.0, 0.0, 0.0, 1.0, 0.0, 1.0, 1.0, 0.0, 1.0, 0.0, 0.0, 1.0, 0.0, 1.0, 1.0, 0.0, 1.0, 0.0, 0.0, 1.0, 0.0, 1.0, 1.0, 0.0, 1.0, 0.0, 0.0, 1.0, 0.0, 1.0, 1.0, 0.0, 1.0, 0.0, 0.0, 1.0, 0.0, 1.0, 1.0, 0.0, 1.0, 0.0, 0.0, 1.0, 0.0, 1.0, 1.0, 0.0, 1.0, 0.0, 0.0, 1.0, 0.0, 1.0, 1.0, 0.0, 1.0, 0.0, 0.0, 1.0, 0.0, 1.0, 1.0, 0.0, 1.0, 0.0, 0.0, 1.0, 0.0, 1.0, 1.0, 0.0, 1.0, 0.0, 0.0, 1.0, 0.0, 1.0, 1.0, 0.0, 1.0, 0.0, 0.0, 1.0, 0.0, 1.0, 1.0, 0.0, 1.0, 0.0, 0.0, 1.0, 0.0, 1.0, 1.0, 0.0, 1.0, 0.0, 0.0, 1.0, 0.0, 1.0, 1.0, 0.0, 1.0, 0.0, 0.0, 1.0, 0.0, 1.0, 1.0, 0.0, 1.0, 0.0, 0.0, 1.0, 0.0, 1.0, 1.0, 0.0, 1.0, 0.0, 0.0, 1.0, 0.0, 1.0, 1.0, 0.0, 1.0, 0.0, 0.0, 1.0, 0.0, 1.0, 1.0, 0.0, 1.0, 0.0, 0.0, 1.0, 0.0, 1.0, 1.0, 0.0, 1.0, 0.0, 0.0, 1.0, 0.0, 1.0, 1.0, 0.0, 1.0, 0.0, 0.0, 1.0, 0.0, 1.0, 1.0, 0.0, 1.0, 0.0, 0.0, 1.0, 0.0, 1.0, 1.0, 0.0, 1.0, 0.0, 0.0, 1.0, 0.0, 1.0, 1.0, 0.0, 1.0, 0.0, 0.0, 1.0, 0.0, 1.0, 1.0, 0.0, 1.0, 0.0, 0.0, 1.0, 0.0, 1.0, 1.0, 0.0, 1.0, 0.0, 0.0, 1.0, 0.0, 1.0, 1.0, 0.0, 1.0, 0.0, 0.0, 1.0, 0.0, 1.0, 1.0, 0.0, 1.0, 0.0, 0.0, 1.0, 0.0, 1.0, 1.0, 0.0, 1.0, 0.0, 0.0, 1.0, 0.0, 1.0, 1.0, 0.0, 1.0, 0.0, 0.0, 1.0, 0.0, 1.0, 1.0, 0.0, 1.0, 0.0, 0.0, 1.0, 0.0, 1.0, 1.0, 0.0, 1.0, 0.0, 0.0, 1.0, 0.0, 1.0, 1.0, 0.0, 1.0, 0.0, 0.0, 1.0, 0.0, 1.0, 1.0, 0.0, 1.0, 0.0, 0.0, 1.0, 0.0, 1.0, 1.0, 0.0, 1.0, 0.0, 0.0, 1.0, 0.0, 1.0, 1.0, 0.0, 1.0, 0.0, 0.0, 1.0, 0.0, 1.0, 1.0, 0.0, 1.0, 0.0, 0.0, 1.0, 0.0, 1.0, 1.0, 0.0, 1.0, 0.0, 0.0, 1.0, 0.0, 1.0, 1.0, 0.0, 1.0, 0.0, 0.0, 1.0, 0.0, 1.0, 1.0, 0.0, 1.0, 0.0, 0.0, 1.0, 0.0, 1.0, 1.0, 0.0, 1.0, 0.0, 0.0, 1.0, 0.0, 1.0, 1.0, 0.0, 1.0, 0.0, 0.0, 1.0, 0.0, 1.0, 1.0, 0.0, 1.0, 0.0, 0.0, 1.0, 0.0, 1.0, 1.0, 0.0, 1.0, 0.0, 0.0, 1.0, 0.0, 1.0, 1.0, 0.0, 1.0, 0.0, 0.0, 1.0, 0.0, 1.0, 1.0, 0.0, 1.0, 0.0, 0.0, 1.0, 0.0, 1.0, 1.0, 0.0, 1.0, 0.0, 0.0, 1.0, 0.0, 1.0, 1.0, 0.0, 1.0, 0.0, 0.0, 1.0, 0.0, 1.0, 1.0, 0.0, 1.0, 0.0, 0.0, 1.0, 0.0, 1.0, 1.0, 0.0, 1.0, 0.0, 0.0, 1.0, 0.0, 1.0, 1.0, 0.0, 1.0, 0.0, 0.0, 1.0, 0.0, 1.0, 1.0, 0.0, 1.0, 0.0, 0.0, 1.0, 0.0, 1.0, 1.0, 0.0, 1.0, 0.0, 0.0, 1.0, 0.0, 1.0, 1.0, 0.0, 1.0, 0.0, 0.0, 1.0, 0.0, 1.0, 1.0, 0.0, 1.0, 0.0, 0.0, 1.0, 0.0, 1.0, 1.0, 0.0, 1.0, 0.0, 0.0, 1.0, 0.0, 1.0, 1.0, 0.0, 1.0, 0.0, 0.0, 1.0, 0.0, 1.0, 1.0, 0.0, 1.0, 0.0, 0.0, 1.0, 0.0, 1.0, 1.0, 0.0, 1.0, 0.5, 1.0, 0.5975, 0.9904, 0.6913, 0.9619, 0.7778, 0.9157, 0.8536, 0.8536, 0.9157, 0.7778, 0.9619, 0.6913, 0.9904, 0.5975, 1.0, 0.5, 0.9904, 0.4025, 0.9619, 0.3087, 0.9157, 0.2222, 0.8536, 0.1464, 0.7778, 0.08427, 0.6913, 0.03806, 0.5975, 0.009607, 0.5, 0.0, 0.4025, 0.009607, 0.3087, 0.03806, 0.2222, 0.08427, 0.1464, 0.1464, 0.08426, 0.2222, 0.03806, 0.3087, 0.009607, 0.4025, 0.0, 0.5, 0.009607, 0.5975, 0.03806, 0.6913, 0.08427, 0.7778, 0.1464, 0.8536, 0.2222, 0.9157, 0.3087, 0.9619, 0.4025, 0.9904, 0.5, 1.0, 0.5975, 0.9904, 0.6913, 0.9619, 0.7778, 0.9157, 0.8536, 0.8536, 0.9157, 0.7778, 0.9619, 0.6913, 0.9904, 0.5975, 1.0, 0.5, 0.9904, 0.4025, 0.9619, 0.3087, 0.9157, 0.2222, 0.8536, 0.1464, 0.7778, 0.08427, 0.6913, 0.03806, 0.5975, 0.009607, 0.5, 0.0, 0.4025, 0.009607, 0.3087, 0.03806, 0.2222, 0.08427, 0.1464, 0.1464, 0.08426, 0.2222, 0.03806, 0.3087, 0.009607, 0.4025, 0.0, 0.5, 0.009607, 0.5975, 0.03806, 0.6913, 0.08427, 0.7778, 0.1464, 0.8536, 0.2222, 0.9157, 0.3087, 0.9619, 0.4025, 0.9904, 0.5, 1.0, 0.5975, 0.9904, 0.6913, 0.9619, 0.7778, 0.9157, 0.8536, 0.8536, 0.9157, 0.7778, 0.9619, 0.6913, 0.9904, 0.5975, 1.0, 0.5, 0.9904, 0.4025, 0.9619, 0.3087, 0.9157, 0.2222, 0.8536, 0.1464, 0.7778, 0.08427, 0.6913, 0.03806, 0.5975, 0.009607, 0.5, 0.0, 0.4025, 0.009607, 0.3087, 0.03806, 0.2222, 0.08427, 0.1464, 0.1464, 0.08426, 0.2222, 0.03806, 0.3087, 0.009607, 0.4025, 0.0, 0.5, 0.009607, 0.5975, 0.03806, 0.6913, 0.08427, 0.7778, 0.1464, 0.8536, 0.2222, 0.9157, 0.3087, 0.9619, 0.4025, 0.9904, 0.5, 1.0, 0.5975, 0.9904, 0.6913, 0.9619, 0.7778, 0.9157, 0.8536, 0.8536, 0.9157, 0.7778, 0.9619, 0.6913, 0.9904, 0.5975, 1.0, 0.5, 0.9904, 0.4025, 0.9619, 0.3087, 0.9157, 0.2222, 0.8536, 0.1464, 0.7778, 0.08427, 0.6913, 0.03806, 0.5975, 0.009607, 0.5, 0.0, 0.4025, 0.009607, 0.3087, 0.03806, 0.2222, 0.08427, 0.1464, 0.1464, 0.08426, 0.2222, 0.03806, 0.3087, 0.009607, 0.4025, 0.0, 0.5, 0.009607, 0.5975, 0.03806, 0.6913, 0.08427, 0.7778, 0.1464, 0.8536, 0.2222, 0.9157, 0.3087, 0.9619, 0.4025, 0.9904, 0.5, 1.0, 0.5975, 0.9904, 0.6913, 0.9619, 0.7778, 0.9157, 0.8536, 0.8536, 0.9157, 0.7778, 0.9619, 0.6913, 0.9904, 0.5975, 1.0, 0.5, 0.9904, 0.4025, 0.9619, 0.3087, 0.9157, 0.2222, 0.8536, 0.1464, 0.7778, 0.08427, 0.6913, 0.03806, 0.5975, 0.009607, 0.5, 0.0, 0.4025, 0.009607, 0.3087, 0.03806, 0.2222, 0.08427, 0.1464, 0.1464, 0.08426, 0.2222, 0.03806, 0.3087, 0.009607, 0.4025, 0.0, 0.5, 0.009607, 0.5975, 0.03806, 0.6913, 0.08427, 0.7778, 0.1464, 0.8536, 0.2222, 0.9157, 0.3087, 0.9619, 0.4025, 0.9904, 0.5, 1.0, 0.5975, 0.9904, 0.6913, 0.9619, 0.7778, 0.9157, 0.8536, 0.8536, 0.9157, 0.7778, 0.9619, 0.6913, 0.9904, 0.5975, 1.0, 0.5, 0.9904, 0.4025, 0.9619, 0.3087, 0.9157, 0.2222, 0.8536, 0.1464, 0.7778, 0.08427, 0.6913, 0.03806, 0.5975, 0.009607, 0.5, 0.0, 0.4025, 0.009607, 0.3087, 0.03806, 0.2222, 0.08427, 0.1464, 0.1464, 0.08426, 0.2222, 0.03806, 0.3087, 0.009607, 0.4025, 0.0, 0.5, 0.009607, 0.5975, 0.03806, 0.6913, 0.08427, 0.7778, 0.1464, 0.8536, 0.2222, 0.9157, 0.3087, 0.9619, 0.4025, 0.9904, 0.631, 0.06097, 0.5783, 0.1097, 0.5129, 0.1385, 0.03675, 0.08097, 0.586, 0.1246, 0.739, 0.0001319, 0.6517, 0.3296, 0.5439, 0.1488, 0.5129, 0.1385, 0.4847, 0.1533, 0.4154, 0.4398, 0.03675, 0.08097, 0.03675, 0.08097, 0.0001319, 0.0001319, 0.739, 0.0001319, 0.631, 0.06097, 0.5783, 0.1097, 0.5129, 0.1385, 0.5043, 0.1468, 0.586, 0.1246, 0.631, 0.06097, 0.739, 0.0001319, 0.586, 0.1246, 0.5783, 0.1097, 0.0, 0.0, 1.0, 0.0, 1.0, 1.0, 0.0, 1.0, 0.0, 0.0, 1.0, 0.0, 1.0, 1.0, 0.0, 1.0, 0.0, 0.0, 1.0, 0.0, 1.0, 1.0, 0.0, 1.0, 0.0, 0.0, 1.0, 0.0, 1.0, 1.0, 0.0, 1.0, 0.6517, 0.3296, 0.4872, 0.3435, 0.4818, 0.1772, 0.5439, 0.1488, 0.5002, 0.1473, 0.5439, 0.1488, 0.4818, 0.1772, 0.4847, 0.1533, 0.4154, 0.4398, 0.4872, 0.3435, 0.6517, 0.3296, 0.6639, 0.4253, 0.4847, 0.1533, 0.4818, 0.1772, 0.4872, 0.3435, 0.4154, 0.4398, 0.0, 0.0, 1.0, 0.0, 1.0, 1.0, 0.0, 1.0, 0.0, 0.0, 1.0, 0.0, 1.0, 1.0, 0.0, 1.0, 0.07583, 0.44, 0.09705, 0.5946, 0.06001, 0.6442, 0.0001319, 0.4574, 0.1801, 0.44, 0.2597, 0.4655, 0.1707, 0.669, 0.1451, 0.5967, 0.07583, 0.44, 0.1801, 0.44, 0.1451, 0.5967, 0.09705, 0.5946, 0.06001, 0.6442, 0.09705, 0.5946, 0.1451, 0.5967, 0.1707, 0.669, 0.9027, 0.0001319, 0.9999, 0.001275, 0.9677, 0.4794, 0.9136, 0.3462, 0.8226, 0.00754, 0.9027, 0.0001319, 0.9136, 0.3462, 0.8661, 0.3514, 0.7392, 0.01997, 0.8226, 0.00754, 0.8661, 0.3514, 0.8046, 0.4582, 0.8046, 0.4582, 0.8661, 0.3514, 0.9136, 0.3462, 0.9677, 0.4794, 0.9677, 0.4794, 0.9023, 0.9804, 0.7392, 0.9591, 0.8046, 0.4582])
me_cube.materials.append(mat_material)
me_cube.use_remesh_preserve_volume = False
me_cube.use_remesh_preserve_attributes = False
me_cube.use_mirror_vertex_groups = False
me_cube.update()

# ---- objects
ob_cube = bpy.data.objects.new('Cube', me_cube)
ob_lamp = bpy.data.objects.new('Lamp', light_lamp)
ob_camera = bpy.data.objects.new('Camera', cam_camera)

# ---- transforms, parenting, visibility, modifiers, constraints
ob_cube.location = (-0.421, -0.05083, 1.072)
ob_cube.scale = (4.5, 4.5, 1.0)
ob_cube.lock_rotations_4d = False
ob_cube.empty_display_type = 'ARROWS'
ob_cube.lineart.crease_threshold = 0.0
ob_lamp.location = (3.767, 1.359, 5.318)
ob_lamp.rotation_euler = (0.6503, 0.05522, 1.866)
ob_lamp.lock_rotations_4d = False
ob_lamp.empty_display_type = 'ARROWS'
ob_lamp.color = (0.0, 0.0, 0.0, 0.0)
ob_lamp.lineart.crease_threshold = 0.0
ob_camera.location = (6.981, -6.508, 4.821)
ob_camera.rotation_euler = (1.109, 0.0, 0.8149)
ob_camera.lock_rotations_4d = False
ob_camera.empty_display_type = 'ARROWS'
ob_camera.color = (0.0, 0.0, 0.0, 0.0)
ob_camera.display_type = 'WIRE'
ob_camera.lineart.crease_threshold = 0.0

# ---- collection membership
col_collection_1.objects.link(ob_cube)
col_collection_1.objects.link(ob_lamp)
col_collection_1.objects.link(ob_camera)

# ---- scene / render settings (as saved in the file)
scene.camera = ob_camera
scene.frame_start = 1; scene.frame_end = 250; scene.frame_set(1)
scene.render.engine = 'BLENDER_EEVEE_NEXT'
scene.render.resolution_percentage = 50
scene.render.dither_intensity = 0.0
scene.cycles.use_denoising = False
scene.cycles.samples = 128
scene.cycles.sampling_pattern = 'TABULATED_SOBOL'
scene.cycles.light_sampling_threshold = 0.0
scene.cycles.use_adaptive_sampling = False
scene.cycles.use_light_tree = False
scene.cycles.blur_glossy = 0.0
scene.cycles.sample_clamp_indirect = 0.0
scene.view_settings.view_transform = 'Standard'
bpy.context.view_layer.update()
